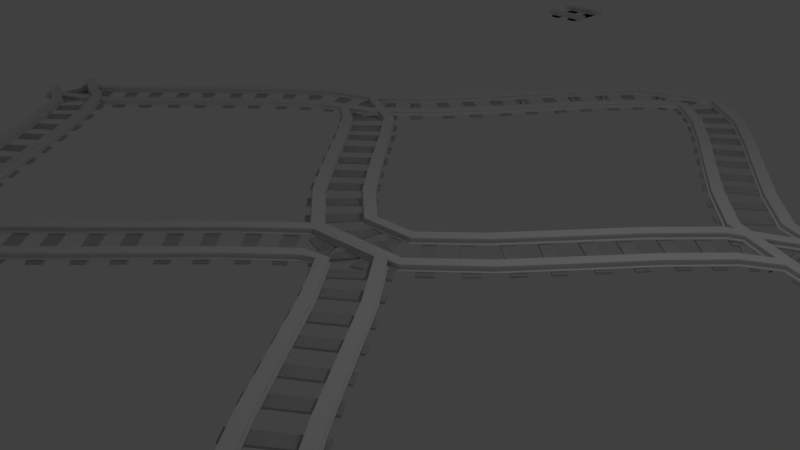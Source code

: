 # Source: mesh.blend  (saved by Blender 2.78.0; exported with 4.5.12 LTS)
import bpy
from mathutils import Matrix  # noqa: F401  (used for matrix-valued properties, if any)

bpy.ops.wm.read_factory_settings(use_empty=True)
scene = bpy.context.scene
scene.name = 'Scene'

# ---- collections
col_collection_1 = bpy.data.collections.new('Collection 1'); scene.collection.children.link(col_collection_1)

# ---- world
world_world = bpy.data.worlds.new('World'); scene.world = world_world
world_world.color = (0.05088, 0.05088, 0.05088)
world_world.use_sun_shadow = False
world_world.sun_shadow_jitter_overblur = 0.0
world_world.cycles.sampling_method = 'MANUAL'

# ---- cameras
cam_camera = bpy.data.cameras.new('Camera')
cam_camera.clip_end = 100.0
cam_camera.lens = 35.0
cam_camera.sensor_width = 32.0
cam_camera.sensor_height = 18.0
cam_camera.ortho_scale = 7.314
cam_camera.dof.focus_distance = 0.0
cam_camera.dof.aperture_fstop = 128.0

# ---- lights
light_lamp = bpy.data.lights.new('Lamp', 'POINT')
light_lamp.transmission_factor = 0.0
light_lamp.cutoff_distance = 30.0
light_lamp.energy = 100.0
light_lamp.shadow_buffer_clip_start = 1.001
light_lamp.shadow_soft_size = 0.1
light_lamp.shadow_maximum_resolution = 0.006
light_lamp.use_absolute_resolution = True

# ---- meshes
me_cube_008 = bpy.data.meshes.new('Cube.008')
me_cube_008.from_pydata([(-1.0, -1.0, -1.0), (-1.0, -1.0, 1.0), (-1.0, 1.0, -1.0), (-1.0, 1.0, 1.0), (1.0, -1.0, -1.0), (1.0, -1.0, 1.0), (1.0, 1.0, -1.0), (1.0, 1.0, 1.0), (3.787, -1.0, -1.0), (3.787, -1.0, 1.0), (3.787, 1.0, -1.0), (3.787, 1.0, 1.0), (5.787, -1.0, -1.0), (5.787, -1.0, 1.0), (5.787, 1.0, -1.0), (5.787, 1.0, 1.0), (-2.471, -0.8295, 1.473), (-2.471, -0.8295, 7.454), (-2.471, -0.5755, 1.473), (-2.471, -0.5755, 7.454), (7.529, -0.8295, 1.473), (7.529, -0.8295, 7.454), (7.529, -0.5755, 1.473), (7.529, -0.5755, 7.454), (-2.471, -0.8295, 5.874), (-2.471, -0.5755, 5.874), (7.529, -0.5755, 5.874), (7.529, -0.8295, 5.874), (-2.471, -0.5755, 2.413), (7.529, -0.5755, 2.413), (7.529, -0.8295, 2.413), (-2.471, -0.8295, 2.413), (-2.471, -0.8693, 5.874), (-2.471, -0.8693, 7.454), (7.529, -0.9188, 2.413), (7.529, -0.9188, 1.473), (-2.471, -0.9188, 1.473), (7.529, -0.8693, 7.454), (7.529, -0.8693, 5.874), (-2.471, -0.9188, 2.413), (-2.471, -0.525, 7.454), (7.529, -0.525, 7.454), (-2.471, -0.525, 5.874), (7.529, -0.525, 5.874), (-2.471, -0.4965, 2.413), (-2.471, -0.4965, 1.473), (7.529, -0.4965, 1.473), (7.529, -0.4965, 2.413), (-2.471, 0.5747, 1.473), (-2.471, 0.5747, 7.454), (-2.471, 0.8288, 1.473), (-2.471, 0.8288, 7.454), (7.529, 0.5747, 1.473), (7.529, 0.5747, 7.454), (7.529, 0.8288, 1.473), (7.529, 0.8288, 7.454), (-2.471, 0.5747, 5.874), (-2.471, 0.8288, 5.874), (7.529, 0.8288, 5.874), (7.529, 0.5747, 5.874), (-2.471, 0.8288, 2.413), (7.529, 0.8288, 2.413), (7.529, 0.5747, 2.413), (-2.471, 0.5747, 2.413), (-2.471, 0.5349, 5.874), (-2.471, 0.5349, 7.454), (7.529, 0.4854, 2.413), (7.529, 0.4854, 1.473), (-2.471, 0.4854, 1.473), (7.529, 0.5349, 7.454), (7.529, 0.5349, 5.874), (-2.471, 0.4854, 2.413), (-2.471, 0.8792, 7.454), (7.529, 0.8792, 7.454), (-2.471, 0.8792, 5.874), (7.529, 0.8792, 5.874), (-2.471, 0.9077, 2.413), (-2.471, 0.9077, 1.473), (7.529, 0.9077, 1.473), (7.529, 0.9077, 2.413), (-1.0, -1.0, -1.0), (-1.0, -1.0, 1.0), (-1.0, 1.0, -1.0), (-1.0, 1.0, 1.0), (1.0, -1.0, -1.0), (1.0, -1.0, 1.0), (1.0, 1.0, -1.0), (1.0, 1.0, 1.0), (3.787, -1.0, -1.0), (3.787, -1.0, 1.0), (3.787, 1.0, -1.0), (3.787, 1.0, 1.0), (5.787, -1.0, -1.0), (5.787, -1.0, 1.0), (5.787, 1.0, -1.0), (5.787, 1.0, 1.0), (-2.471, -0.4965, 2.413), (-2.471, -0.4965, 1.473), (7.529, -0.4965, 1.473), (7.529, -0.4965, 2.413), (-2.471, 0.9077, 2.413), (-2.471, 0.9077, 1.473), (7.529, 0.9077, 1.473), (7.529, 0.9077, 2.413)], [], [(0, 1, 3, 2), (2, 3, 7, 6), (6, 7, 5, 4), (4, 5, 1, 0), (2, 6, 4, 0), (7, 3, 1, 5), (8, 9, 11, 10), (10, 11, 15, 14), (14, 15, 13, 12), (12, 13, 9, 8), (10, 14, 12, 8), (15, 11, 9, 13), (24, 17, 19, 25), (25, 19, 40, 42), (26, 23, 21, 27), (21, 17, 33, 37), (18, 22, 20, 16), (23, 19, 17, 21), (30, 27, 24, 31), (29, 26, 27, 30), (28, 25, 26, 29), (31, 24, 25, 28), (16, 31, 28, 18), (29, 22, 46, 47), (22, 29, 30, 20), (27, 21, 37, 38), (38, 37, 33, 32), (35, 34, 39, 36), (20, 30, 34, 35), (30, 31, 39, 34), (24, 27, 38, 32), (31, 16, 36, 39), (17, 24, 32, 33), (16, 20, 35, 36), (42, 40, 41, 43), (26, 25, 42, 43), (19, 23, 41, 40), (23, 26, 43, 41), (45, 44, 47, 46), (22, 18, 45, 46), (18, 28, 44, 45), (28, 29, 47, 44), (56, 49, 51, 57), (57, 51, 72, 74), (58, 55, 53, 59), (53, 49, 65, 69), (50, 54, 52, 48), (55, 51, 49, 53), (62, 59, 56, 63), (61, 58, 59, 62), (60, 57, 58, 61), (63, 56, 57, 60), (48, 63, 60, 50), (61, 54, 78, 79), (54, 61, 62, 52), (59, 53, 69, 70), (70, 69, 65, 64), (67, 66, 71, 68), (52, 62, 66, 67), (62, 63, 71, 66), (56, 59, 70, 64), (63, 48, 68, 71), (49, 56, 64, 65), (48, 52, 67, 68), (74, 72, 73, 75), (58, 57, 74, 75), (51, 55, 73, 72), (55, 58, 75, 73), (77, 76, 79, 78), (54, 50, 77, 78), (50, 60, 76, 77), (60, 61, 79, 76), (80, 81, 83, 82), (82, 83, 87, 86), (86, 87, 85, 84), (84, 85, 81, 80), (82, 86, 84, 80), (87, 83, 81, 85), (88, 89, 91, 90), (90, 91, 95, 94), (94, 95, 93, 92), (92, 93, 89, 88), (90, 94, 92, 88), (95, 91, 89, 93), (97, 96, 99, 98), (101, 100, 103, 102)])
me_cube_008.use_remesh_preserve_volume = False
me_cube_008.use_remesh_preserve_attributes = False
me_cube_008.use_mirror_vertex_groups = False
me_cube_008.update()
me_cube_007 = bpy.data.meshes.new('Cube.007')
me_cube_007.from_pydata([(-1.0, -1.0, -1.0), (-1.0, -1.0, 1.0), (-1.0, 1.0, -1.0), (-1.0, 1.0, 1.0), (1.0, -1.0, -1.0), (1.0, -1.0, 1.0), (1.0, 1.0, -1.0), (1.0, 1.0, 1.0), (3.787, -1.0, -1.0), (3.787, -1.0, 1.0), (3.787, 1.0, -1.0), (3.787, 1.0, 1.0), (5.787, -1.0, -1.0), (5.787, -1.0, 1.0), (5.787, 1.0, -1.0), (5.787, 1.0, 1.0), (-2.471, -0.8295, 1.473), (-2.471, -0.8295, 7.454), (-2.471, -0.5755, 1.473), (-2.471, -0.5755, 7.454), (7.529, -0.8295, 1.473), (7.529, -0.8295, 7.454), (7.529, -0.5755, 1.473), (7.529, -0.5755, 7.454), (-2.471, -0.8295, 5.874), (-2.471, -0.5755, 5.874), (7.529, -0.5755, 5.874), (7.529, -0.8295, 5.874), (-2.471, -0.5755, 2.413), (7.529, -0.5755, 2.413), (7.529, -0.8295, 2.413), (-2.471, -0.8295, 2.413), (-2.471, -0.8693, 5.874), (-2.471, -0.8693, 7.454), (7.529, -0.9188, 2.413), (7.529, -0.9188, 1.473), (-2.471, -0.9188, 1.473), (7.529, -0.8693, 7.454), (7.529, -0.8693, 5.874), (-2.471, -0.9188, 2.413), (-2.471, -0.525, 7.454), (7.529, -0.525, 7.454), (-2.471, -0.525, 5.874), (7.529, -0.525, 5.874), (-2.471, -0.4965, 2.413), (-2.471, -0.4965, 1.473), (7.529, -0.4965, 1.473), (7.529, -0.4965, 2.413), (-2.471, 0.5747, 1.473), (-2.471, 0.5747, 7.454), (-2.471, 0.8288, 1.473), (-2.471, 0.8288, 7.454), (7.529, 0.5747, 1.473), (7.529, 0.5747, 7.454), (7.529, 0.8288, 1.473), (7.529, 0.8288, 7.454), (-2.471, 0.5747, 5.874), (-2.471, 0.8288, 5.874), (7.529, 0.8288, 5.874), (7.529, 0.5747, 5.874), (-2.471, 0.8288, 2.413), (7.529, 0.8288, 2.413), (7.529, 0.5747, 2.413), (-2.471, 0.5747, 2.413), (-2.471, 0.5349, 5.874), (-2.471, 0.5349, 7.454), (7.529, 0.4854, 2.413), (7.529, 0.4854, 1.473), (-2.471, 0.4854, 1.473), (7.529, 0.5349, 7.454), (7.529, 0.5349, 5.874), (-2.471, 0.4854, 2.413), (-2.471, 0.8792, 7.454), (7.529, 0.8792, 7.454), (-2.471, 0.8792, 5.874), (7.529, 0.8792, 5.874), (-2.471, 0.9077, 2.413), (-2.471, 0.9077, 1.473), (7.529, 0.9077, 1.473), (7.529, 0.9077, 2.413), (-1.0, -1.0, -1.0), (-1.0, -1.0, 1.0), (-1.0, 1.0, -1.0), (-1.0, 1.0, 1.0), (1.0, -1.0, -1.0), (1.0, -1.0, 1.0), (1.0, 1.0, -1.0), (1.0, 1.0, 1.0), (3.787, -1.0, -1.0), (3.787, -1.0, 1.0), (3.787, 1.0, -1.0), (3.787, 1.0, 1.0), (5.787, -1.0, -1.0), (5.787, -1.0, 1.0), (5.787, 1.0, -1.0), (5.787, 1.0, 1.0), (-2.471, -0.4965, 2.413), (-2.471, -0.4965, 1.473), (7.529, -0.4965, 1.473), (7.529, -0.4965, 2.413), (-2.471, 0.9077, 2.413), (-2.471, 0.9077, 1.473), (7.529, 0.9077, 1.473), (7.529, 0.9077, 2.413)], [], [(0, 1, 3, 2), (2, 3, 7, 6), (6, 7, 5, 4), (4, 5, 1, 0), (2, 6, 4, 0), (7, 3, 1, 5), (8, 9, 11, 10), (10, 11, 15, 14), (14, 15, 13, 12), (12, 13, 9, 8), (10, 14, 12, 8), (15, 11, 9, 13), (24, 17, 19, 25), (25, 19, 40, 42), (26, 23, 21, 27), (21, 17, 33, 37), (18, 22, 20, 16), (23, 19, 17, 21), (30, 27, 24, 31), (29, 26, 27, 30), (28, 25, 26, 29), (31, 24, 25, 28), (16, 31, 28, 18), (29, 22, 46, 47), (22, 29, 30, 20), (27, 21, 37, 38), (38, 37, 33, 32), (35, 34, 39, 36), (20, 30, 34, 35), (30, 31, 39, 34), (24, 27, 38, 32), (31, 16, 36, 39), (17, 24, 32, 33), (16, 20, 35, 36), (42, 40, 41, 43), (26, 25, 42, 43), (19, 23, 41, 40), (23, 26, 43, 41), (45, 44, 47, 46), (22, 18, 45, 46), (18, 28, 44, 45), (28, 29, 47, 44), (56, 49, 51, 57), (57, 51, 72, 74), (58, 55, 53, 59), (53, 49, 65, 69), (50, 54, 52, 48), (55, 51, 49, 53), (62, 59, 56, 63), (61, 58, 59, 62), (60, 57, 58, 61), (63, 56, 57, 60), (48, 63, 60, 50), (61, 54, 78, 79), (54, 61, 62, 52), (59, 53, 69, 70), (70, 69, 65, 64), (67, 66, 71, 68), (52, 62, 66, 67), (62, 63, 71, 66), (56, 59, 70, 64), (63, 48, 68, 71), (49, 56, 64, 65), (48, 52, 67, 68), (74, 72, 73, 75), (58, 57, 74, 75), (51, 55, 73, 72), (55, 58, 75, 73), (77, 76, 79, 78), (54, 50, 77, 78), (50, 60, 76, 77), (60, 61, 79, 76), (80, 81, 83, 82), (82, 83, 87, 86), (86, 87, 85, 84), (84, 85, 81, 80), (82, 86, 84, 80), (87, 83, 81, 85), (88, 89, 91, 90), (90, 91, 95, 94), (94, 95, 93, 92), (92, 93, 89, 88), (90, 94, 92, 88), (95, 91, 89, 93), (97, 96, 99, 98), (101, 100, 103, 102)])
me_cube_007.use_remesh_preserve_volume = False
me_cube_007.use_remesh_preserve_attributes = False
me_cube_007.use_mirror_vertex_groups = False
me_cube_007.update()
me_cube_006 = bpy.data.meshes.new('Cube.006')
me_cube_006.from_pydata([(-1.0, -1.0, -1.0), (-1.0, -1.0, 1.0), (-1.0, 1.0, -1.0), (-1.0, 1.0, 1.0), (1.0, -1.0, -1.0), (1.0, -1.0, 1.0), (1.0, 1.0, -1.0), (1.0, 1.0, 1.0), (3.787, -1.0, -1.0), (3.787, -1.0, 1.0), (3.787, 1.0, -1.0), (3.787, 1.0, 1.0), (5.787, -1.0, -1.0), (5.787, -1.0, 1.0), (5.787, 1.0, -1.0), (5.787, 1.0, 1.0), (-2.471, -0.8295, 1.473), (-2.471, -0.8295, 7.454), (-2.471, -0.5755, 1.473), (-2.471, -0.5755, 7.454), (7.529, -0.8295, 1.473), (7.529, -0.8295, 7.454), (7.529, -0.5755, 1.473), (7.529, -0.5755, 7.454), (-2.471, -0.8295, 5.874), (-2.471, -0.5755, 5.874), (7.529, -0.5755, 5.874), (7.529, -0.8295, 5.874), (-2.471, -0.5755, 2.413), (7.529, -0.5755, 2.413), (7.529, -0.8295, 2.413), (-2.471, -0.8295, 2.413), (-2.471, -0.8693, 5.874), (-2.471, -0.8693, 7.454), (7.529, -0.9188, 2.413), (7.529, -0.9188, 1.473), (-2.471, -0.9188, 1.473), (7.529, -0.8693, 7.454), (7.529, -0.8693, 5.874), (-2.471, -0.9188, 2.413), (-2.471, -0.525, 7.454), (7.529, -0.525, 7.454), (-2.471, -0.525, 5.874), (7.529, -0.525, 5.874), (-2.471, -0.4965, 2.413), (-2.471, -0.4965, 1.473), (7.529, -0.4965, 1.473), (7.529, -0.4965, 2.413), (-2.471, 0.5747, 1.473), (-2.471, 0.5747, 7.454), (-2.471, 0.8288, 1.473), (-2.471, 0.8288, 7.454), (7.529, 0.5747, 1.473), (7.529, 0.5747, 7.454), (7.529, 0.8288, 1.473), (7.529, 0.8288, 7.454), (-2.471, 0.5747, 5.874), (-2.471, 0.8288, 5.874), (7.529, 0.8288, 5.874), (7.529, 0.5747, 5.874), (-2.471, 0.8288, 2.413), (7.529, 0.8288, 2.413), (7.529, 0.5747, 2.413), (-2.471, 0.5747, 2.413), (-2.471, 0.5349, 5.874), (-2.471, 0.5349, 7.454), (7.529, 0.4854, 2.413), (7.529, 0.4854, 1.473), (-2.471, 0.4854, 1.473), (7.529, 0.5349, 7.454), (7.529, 0.5349, 5.874), (-2.471, 0.4854, 2.413), (-2.471, 0.8792, 7.454), (7.529, 0.8792, 7.454), (-2.471, 0.8792, 5.874), (7.529, 0.8792, 5.874), (-2.471, 0.9077, 2.413), (-2.471, 0.9077, 1.473), (7.529, 0.9077, 1.473), (7.529, 0.9077, 2.413), (-1.0, -1.0, -1.0), (-1.0, -1.0, 1.0), (-1.0, 1.0, -1.0), (-1.0, 1.0, 1.0), (1.0, -1.0, -1.0), (1.0, -1.0, 1.0), (1.0, 1.0, -1.0), (1.0, 1.0, 1.0), (3.787, -1.0, -1.0), (3.787, -1.0, 1.0), (3.787, 1.0, -1.0), (3.787, 1.0, 1.0), (5.787, -1.0, -1.0), (5.787, -1.0, 1.0), (5.787, 1.0, -1.0), (5.787, 1.0, 1.0), (-2.471, -0.4965, 2.413), (-2.471, -0.4965, 1.473), (7.529, -0.4965, 1.473), (7.529, -0.4965, 2.413), (-2.471, 0.9077, 2.413), (-2.471, 0.9077, 1.473), (7.529, 0.9077, 1.473), (7.529, 0.9077, 2.413)], [], [(0, 1, 3, 2), (2, 3, 7, 6), (6, 7, 5, 4), (4, 5, 1, 0), (2, 6, 4, 0), (7, 3, 1, 5), (8, 9, 11, 10), (10, 11, 15, 14), (14, 15, 13, 12), (12, 13, 9, 8), (10, 14, 12, 8), (15, 11, 9, 13), (24, 17, 19, 25), (25, 19, 40, 42), (26, 23, 21, 27), (21, 17, 33, 37), (18, 22, 20, 16), (23, 19, 17, 21), (30, 27, 24, 31), (29, 26, 27, 30), (28, 25, 26, 29), (31, 24, 25, 28), (16, 31, 28, 18), (29, 22, 46, 47), (22, 29, 30, 20), (27, 21, 37, 38), (38, 37, 33, 32), (35, 34, 39, 36), (20, 30, 34, 35), (30, 31, 39, 34), (24, 27, 38, 32), (31, 16, 36, 39), (17, 24, 32, 33), (16, 20, 35, 36), (42, 40, 41, 43), (26, 25, 42, 43), (19, 23, 41, 40), (23, 26, 43, 41), (45, 44, 47, 46), (22, 18, 45, 46), (18, 28, 44, 45), (28, 29, 47, 44), (56, 49, 51, 57), (57, 51, 72, 74), (58, 55, 53, 59), (53, 49, 65, 69), (50, 54, 52, 48), (55, 51, 49, 53), (62, 59, 56, 63), (61, 58, 59, 62), (60, 57, 58, 61), (63, 56, 57, 60), (48, 63, 60, 50), (61, 54, 78, 79), (54, 61, 62, 52), (59, 53, 69, 70), (70, 69, 65, 64), (67, 66, 71, 68), (52, 62, 66, 67), (62, 63, 71, 66), (56, 59, 70, 64), (63, 48, 68, 71), (49, 56, 64, 65), (48, 52, 67, 68), (74, 72, 73, 75), (58, 57, 74, 75), (51, 55, 73, 72), (55, 58, 75, 73), (77, 76, 79, 78), (54, 50, 77, 78), (50, 60, 76, 77), (60, 61, 79, 76), (80, 81, 83, 82), (82, 83, 87, 86), (86, 87, 85, 84), (84, 85, 81, 80), (82, 86, 84, 80), (87, 83, 81, 85), (88, 89, 91, 90), (90, 91, 95, 94), (94, 95, 93, 92), (92, 93, 89, 88), (90, 94, 92, 88), (95, 91, 89, 93), (97, 96, 99, 98), (101, 100, 103, 102)])
me_cube_006.use_remesh_preserve_volume = False
me_cube_006.use_remesh_preserve_attributes = False
me_cube_006.use_mirror_vertex_groups = False
me_cube_006.update()
me_cube_005 = bpy.data.meshes.new('Cube.005')
me_cube_005.from_pydata([(-1.0, -1.0, -1.0), (-1.0, -1.0, 1.0), (-1.0, 1.0, -1.0), (-1.0, 1.0, 1.0), (1.0, -1.0, -1.0), (1.0, -1.0, 1.0), (1.0, 1.0, -1.0), (1.0, 1.0, 1.0), (3.787, -1.0, -1.0), (3.787, -1.0, 1.0), (3.787, 1.0, -1.0), (3.787, 1.0, 1.0), (5.787, -1.0, -1.0), (5.787, -1.0, 1.0), (5.787, 1.0, -1.0), (5.787, 1.0, 1.0), (-2.471, -0.8295, 1.473), (-2.471, -0.8295, 7.454), (-2.471, -0.5755, 1.473), (-2.471, -0.5755, 7.454), (7.529, -0.8295, 1.473), (7.529, -0.8295, 7.454), (7.529, -0.5755, 1.473), (7.529, -0.5755, 7.454), (-2.471, -0.8295, 5.874), (-2.471, -0.5755, 5.874), (7.529, -0.5755, 5.874), (7.529, -0.8295, 5.874), (-2.471, -0.5755, 2.413), (7.529, -0.5755, 2.413), (7.529, -0.8295, 2.413), (-2.471, -0.8295, 2.413), (-2.471, -0.8693, 5.874), (-2.471, -0.8693, 7.454), (7.529, -0.9188, 2.413), (7.529, -0.9188, 1.473), (-2.471, -0.9188, 1.473), (7.529, -0.8693, 7.454), (7.529, -0.8693, 5.874), (-2.471, -0.9188, 2.413), (-2.471, -0.525, 7.454), (7.529, -0.525, 7.454), (-2.471, -0.525, 5.874), (7.529, -0.525, 5.874), (-2.471, -0.4965, 2.413), (-2.471, -0.4965, 1.473), (7.529, -0.4965, 1.473), (7.529, -0.4965, 2.413), (-2.471, 0.5747, 1.473), (-2.471, 0.5747, 7.454), (-2.471, 0.8288, 1.473), (-2.471, 0.8288, 7.454), (7.529, 0.5747, 1.473), (7.529, 0.5747, 7.454), (7.529, 0.8288, 1.473), (7.529, 0.8288, 7.454), (-2.471, 0.5747, 5.874), (-2.471, 0.8288, 5.874), (7.529, 0.8288, 5.874), (7.529, 0.5747, 5.874), (-2.471, 0.8288, 2.413), (7.529, 0.8288, 2.413), (7.529, 0.5747, 2.413), (-2.471, 0.5747, 2.413), (-2.471, 0.5349, 5.874), (-2.471, 0.5349, 7.454), (7.529, 0.4854, 2.413), (7.529, 0.4854, 1.473), (-2.471, 0.4854, 1.473), (7.529, 0.5349, 7.454), (7.529, 0.5349, 5.874), (-2.471, 0.4854, 2.413), (-2.471, 0.8792, 7.454), (7.529, 0.8792, 7.454), (-2.471, 0.8792, 5.874), (7.529, 0.8792, 5.874), (-2.471, 0.9077, 2.413), (-2.471, 0.9077, 1.473), (7.529, 0.9077, 1.473), (7.529, 0.9077, 2.413), (-1.0, -1.0, -1.0), (-1.0, -1.0, 1.0), (-1.0, 1.0, -1.0), (-1.0, 1.0, 1.0), (1.0, -1.0, -1.0), (1.0, -1.0, 1.0), (1.0, 1.0, -1.0), (1.0, 1.0, 1.0), (3.787, -1.0, -1.0), (3.787, -1.0, 1.0), (3.787, 1.0, -1.0), (3.787, 1.0, 1.0), (5.787, -1.0, -1.0), (5.787, -1.0, 1.0), (5.787, 1.0, -1.0), (5.787, 1.0, 1.0), (-2.471, -0.4965, 2.413), (-2.471, -0.4965, 1.473), (7.529, -0.4965, 1.473), (7.529, -0.4965, 2.413), (-2.471, 0.9077, 2.413), (-2.471, 0.9077, 1.473), (7.529, 0.9077, 1.473), (7.529, 0.9077, 2.413)], [], [(0, 1, 3, 2), (2, 3, 7, 6), (6, 7, 5, 4), (4, 5, 1, 0), (2, 6, 4, 0), (7, 3, 1, 5), (8, 9, 11, 10), (10, 11, 15, 14), (14, 15, 13, 12), (12, 13, 9, 8), (10, 14, 12, 8), (15, 11, 9, 13), (24, 17, 19, 25), (25, 19, 40, 42), (26, 23, 21, 27), (21, 17, 33, 37), (18, 22, 20, 16), (23, 19, 17, 21), (30, 27, 24, 31), (29, 26, 27, 30), (28, 25, 26, 29), (31, 24, 25, 28), (16, 31, 28, 18), (29, 22, 46, 47), (22, 29, 30, 20), (27, 21, 37, 38), (38, 37, 33, 32), (35, 34, 39, 36), (20, 30, 34, 35), (30, 31, 39, 34), (24, 27, 38, 32), (31, 16, 36, 39), (17, 24, 32, 33), (16, 20, 35, 36), (42, 40, 41, 43), (26, 25, 42, 43), (19, 23, 41, 40), (23, 26, 43, 41), (45, 44, 47, 46), (22, 18, 45, 46), (18, 28, 44, 45), (28, 29, 47, 44), (56, 49, 51, 57), (57, 51, 72, 74), (58, 55, 53, 59), (53, 49, 65, 69), (50, 54, 52, 48), (55, 51, 49, 53), (62, 59, 56, 63), (61, 58, 59, 62), (60, 57, 58, 61), (63, 56, 57, 60), (48, 63, 60, 50), (61, 54, 78, 79), (54, 61, 62, 52), (59, 53, 69, 70), (70, 69, 65, 64), (67, 66, 71, 68), (52, 62, 66, 67), (62, 63, 71, 66), (56, 59, 70, 64), (63, 48, 68, 71), (49, 56, 64, 65), (48, 52, 67, 68), (74, 72, 73, 75), (58, 57, 74, 75), (51, 55, 73, 72), (55, 58, 75, 73), (77, 76, 79, 78), (54, 50, 77, 78), (50, 60, 76, 77), (60, 61, 79, 76), (80, 81, 83, 82), (82, 83, 87, 86), (86, 87, 85, 84), (84, 85, 81, 80), (82, 86, 84, 80), (87, 83, 81, 85), (88, 89, 91, 90), (90, 91, 95, 94), (94, 95, 93, 92), (92, 93, 89, 88), (90, 94, 92, 88), (95, 91, 89, 93), (97, 96, 99, 98), (101, 100, 103, 102)])
me_cube_005.use_remesh_preserve_volume = False
me_cube_005.use_remesh_preserve_attributes = False
me_cube_005.use_mirror_vertex_groups = False
me_cube_005.update()

# ---- curves / text
cu_beziercurve_004 = bpy.data.curves.new('BezierCurve.004', 'CURVE')
cu_beziercurve_004.dimensions = '3D'
_sp = cu_beziercurve_004.splines.new('BEZIER'); _sp.bezier_points.add(2)
_sp.bezier_points.foreach_set('co', [-5.784, -0.5791, 0.00687, -1.872, 2.959, 0.0107, 1.921, -1.161, 0.02373])
_sp.bezier_points.foreach_set('handle_left', [-6.491, -0.5931, 0.006869, -2.579, 2.945, 0.0107, 0.9207, -1.161, 0.02373])
_sp.bezier_points.foreach_set('handle_right', [-5.142, -0.5663, 0.006872, -1.229, 2.972, 0.01071, 2.921, -1.161, 0.02373])
for _p, _l, _r in zip(_sp.bezier_points, ['ALIGNED', 'ALIGNED', 'ALIGNED'], ['ALIGNED', 'ALIGNED', 'ALIGNED']): _p.handle_left_type = _l; _p.handle_right_type = _r
_sp.order_u = 0
_sp.order_v = 0
cu_beziercurve_004.use_path = True
cu_beziercurve_004.use_path_clamp = True
cu_beziercurve_004.bevel_resolution = 0
cu_beziercurve_004.fill_mode = 'HALF'
cu_beziercurve_003 = bpy.data.curves.new('BezierCurve.003', 'CURVE')
cu_beziercurve_003.dimensions = '3D'
_sp = cu_beziercurve_003.splines.new('BEZIER'); _sp.bezier_points.add(2)
_sp.bezier_points.foreach_set('co', [-0.07071, -0.822, -0.01993, 3.672, -4.211, 6.841e-06, 7.475, -0.6189, -8.245e-05])
_sp.bezier_points.foreach_set('handle_left', [-0.7769, -0.8585, -0.01994, 2.672, -4.211, 6.841e-06, 6.475, -0.6189, -8.245e-05])
_sp.bezier_points.foreach_set('handle_right', [0.55, -0.7899, -0.01993, 4.672, -4.211, 6.841e-06, 8.475, -0.6189, -8.245e-05])
for _p, _l, _r in zip(_sp.bezier_points, ['ALIGNED', 'ALIGNED', 'ALIGNED'], ['ALIGNED', 'ALIGNED', 'ALIGNED']): _p.handle_left_type = _l; _p.handle_right_type = _r
_sp.order_u = 0
_sp.order_v = 0
cu_beziercurve_003.use_path = True
cu_beziercurve_003.use_path_clamp = True
cu_beziercurve_003.bevel_resolution = 0
cu_beziercurve_003.fill_mode = 'HALF'
cu_beziercurve_002 = bpy.data.curves.new('BezierCurve.002', 'CURVE')
cu_beziercurve_002.dimensions = '3D'
_sp = cu_beziercurve_002.splines.new('BEZIER'); _sp.bezier_points.add(8)
_sp.bezier_points.foreach_set('co', [-8.183, -0.05471, 0.1905, -3.97, 3.318, 0.2328, 0.02465, 7.759, 0.2328, 3.958, 3.4, 0.2329, 8.136, 0.09434, 0.233, 3.962, -4.482, 0.2329, 0.08552, -7.935, 0.2328, -4.045, -3.995, 0.231, -8.127, -0.08807, 0.2327])
_sp.bezier_points.foreach_set('handle_left', [-8.89, -0.05544, 0.1905, -4.97, 3.318, 0.2328, -0.9754, 7.759, 0.2328, 2.958, 3.4, 0.2329, 7.956, 1.221, 0.2419, 4.962, -4.502, 0.233, 1.085, -7.916, 0.2329, -3.045, -3.975, 0.231, -7.127, -0.06834, 0.2327])
_sp.bezier_points.foreach_set('handle_right', [-7.619, -0.05412, 0.1905, -2.97, 3.318, 0.2328, 1.025, 7.759, 0.2328, 4.958, 3.4, 0.2329, 8.293, -0.8931, 0.2252, 2.914, -4.462, 0.2329, -0.9422, -7.956, 0.2328, -5.073, -4.015, 0.2309, -9.155, -0.1083, 0.2326])
for _p, _l, _r in zip(_sp.bezier_points, ['ALIGNED', 'ALIGNED', 'ALIGNED', 'ALIGNED', 'ALIGNED', 'ALIGNED', 'ALIGNED', 'ALIGNED', 'ALIGNED'], ['ALIGNED', 'ALIGNED', 'ALIGNED', 'ALIGNED', 'ALIGNED', 'ALIGNED', 'ALIGNED', 'ALIGNED', 'ALIGNED']): _p.handle_left_type = _l; _p.handle_right_type = _r
_sp.order_u = 0
_sp.order_v = 0
cu_beziercurve_002.use_path = True
cu_beziercurve_002.use_path_clamp = True
cu_beziercurve_002.bevel_resolution = 0
cu_beziercurve_002.fill_mode = 'HALF'

# ---- objects
ob_cube_002 = bpy.data.objects.new('Cube.002', me_cube_008)
ob_beziercurve_002 = bpy.data.objects.new('BezierCurve.002', cu_beziercurve_004)
ob_cube_001 = bpy.data.objects.new('Cube.001', me_cube_007)
ob_beziercurve_001 = bpy.data.objects.new('BezierCurve.001', cu_beziercurve_003)
ob_beziercurve = bpy.data.objects.new('BezierCurve', cu_beziercurve_002)
ob_cube_000 = bpy.data.objects.new('Cube.000', me_cube_006)
ob_cube_003 = bpy.data.objects.new('Cube.003', me_cube_005)
ob_lamp = bpy.data.objects.new('Lamp', light_lamp)
ob_camera = bpy.data.objects.new('Camera', cam_camera)

# ---- transforms, parenting, visibility, modifiers, constraints
ob_cube_002.location = (-5.895, 11.97, 0.222)
ob_cube_002.scale = (0.1, 0.5, 0.015)
ob_cube_002.lineart.crease_threshold = 0.0
ob_beziercurve_002.location = (1.988, -3.303, 0.2542)
ob_beziercurve_002.lineart.crease_threshold = 0.0
ob_cube_001.location = (1.96, -3.387, 0.222)
ob_cube_001.scale = (0.1, 0.5, 0.015)
ob_cube_001.lineart.crease_threshold = 0.0
_m = ob_cube_001.modifiers.new('Array', 'ARRAY')
_m.count = 11
_m.constant_offset_displace = (0.0, 0.0, 0.0)
_m = ob_cube_001.modifiers.new('Curve', 'CURVE')
_m.object = ob_beziercurve_002
ob_beziercurve_001.location = (-3.58, 4.152, 0.3248)
ob_beziercurve_001.lineart.crease_threshold = 0.0
ob_beziercurve.location = (0.0, 0.0, 0.0)
ob_beziercurve.lineart.crease_threshold = 0.0
ob_cube_000.location = (-3.671, 3.973, 0.2374)
ob_cube_000.scale = (0.1, 0.5, 0.015)
ob_cube_000.lineart.crease_threshold = 0.0
_m = ob_cube_000.modifiers.new('Array', 'ARRAY')
_m.count = 11
_m.constant_offset_displace = (0.0, 0.0, 0.0)
_m.use_merge_vertices = True
_m.use_merge_vertices_cap = True
_m = ob_cube_000.modifiers.new('Curve', 'CURVE')
_m.object = ob_beziercurve_001
ob_cube_003.location = (0.0, 0.0, 0.0)
ob_cube_003.scale = (0.1, 0.5, 0.015)
ob_cube_003.lineart.crease_threshold = 0.0
_m = ob_cube_003.modifiers.new('Array', 'ARRAY')
_m.count = 47
_m.curve = ob_beziercurve
_m.constant_offset_displace = (0.0, 0.0, 0.0)
_m.use_merge_vertices = True
_m.use_merge_vertices_cap = True
_m = ob_cube_003.modifiers.new('Curve', 'CURVE')
_m.object = ob_beziercurve
ob_lamp.location = (4.076, 1.005, 5.904)
ob_lamp.rotation_euler = (0.6503, 0.05522, 1.866)
ob_lamp.lock_rotations_4d = False
ob_lamp.empty_display_type = 'ARROWS'
ob_lamp.color = (0.0, 0.0, 0.0, 0.0)
ob_lamp.lineart.crease_threshold = 0.0
ob_camera.location = (7.481, -6.508, 5.344)
ob_camera.rotation_euler = (1.109, 0.0, 0.8149)
ob_camera.lock_rotations_4d = False
ob_camera.empty_display_type = 'ARROWS'
ob_camera.color = (0.0, 0.0, 0.0, 0.0)
ob_camera.display_type = 'WIRE'
ob_camera.lineart.crease_threshold = 0.0

# ---- collection membership
col_collection_1.objects.link(ob_cube_002)
col_collection_1.objects.link(ob_beziercurve_002)
col_collection_1.objects.link(ob_cube_001)
col_collection_1.objects.link(ob_beziercurve_001)
col_collection_1.objects.link(ob_beziercurve)
col_collection_1.objects.link(ob_cube_000)
col_collection_1.objects.link(ob_cube_003)
col_collection_1.objects.link(ob_lamp)
col_collection_1.objects.link(ob_camera)

# ---- scene / render settings (as saved in the file)
scene.camera = ob_camera
scene.frame_start = 1; scene.frame_end = 250; scene.frame_set(1)
scene.render.engine = 'BLENDER_EEVEE_NEXT'
scene.render.resolution_percentage = 50
scene.render.dither_intensity = 0.0
scene.cycles.use_denoising = False
scene.cycles.samples = 128
scene.cycles.sampling_pattern = 'TABULATED_SOBOL'
scene.cycles.light_sampling_threshold = 0.0
scene.cycles.use_adaptive_sampling = False
scene.cycles.use_light_tree = False
scene.cycles.blur_glossy = 0.0
scene.cycles.sample_clamp_indirect = 0.0
scene.view_settings.view_transform = 'Standard'
bpy.context.view_layer.update()
